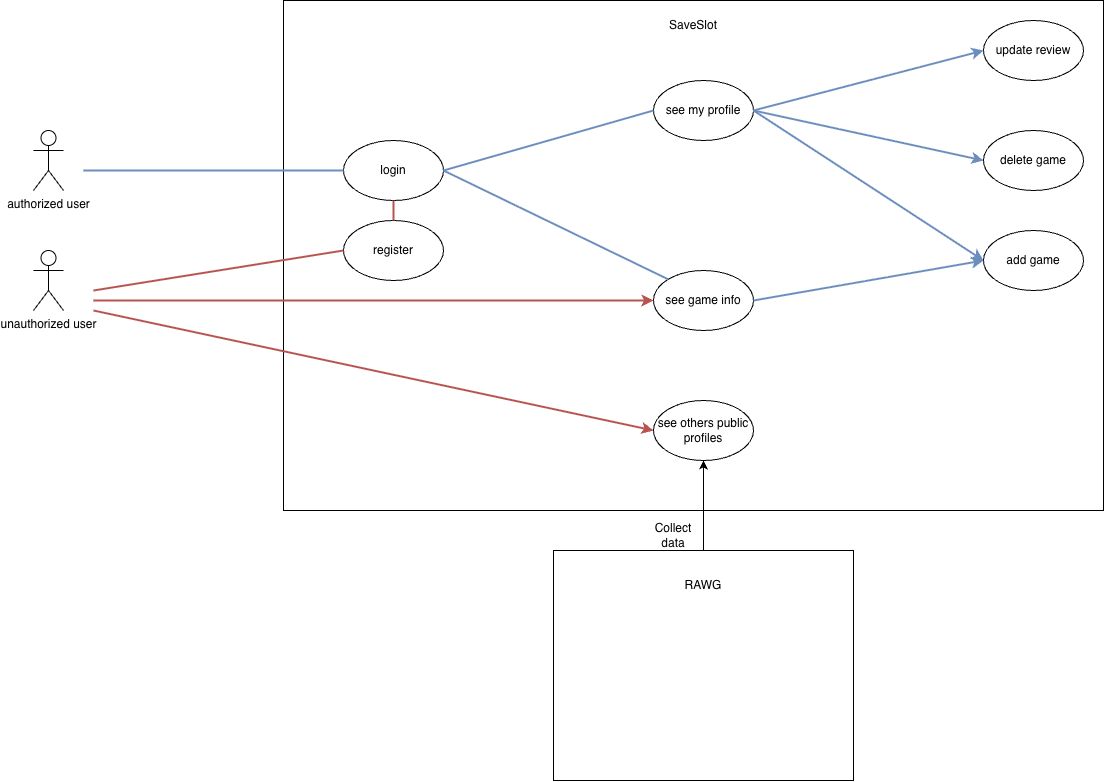

The diagram above was exported from draw.io. Its source (the exported page's mxGraphModel, read from the mxfile embedded in the PNG):
<mxGraphModel dx="1351" dy="930" grid="1" gridSize="10" guides="1" tooltips="1" connect="1" arrows="1" fold="1" page="1" pageScale="1" pageWidth="827" pageHeight="1169" math="0" shadow="0">
  <root>
    <mxCell id="0" />
    <mxCell id="1" parent="0" />
    <mxCell id="PbDjEHiqXBcQEqRH-TOe-1" parent="1" style="shape=umlActor;verticalLabelPosition=bottom;verticalAlign=top;html=1;outlineConnect=0;" value="authorized user" vertex="1">
      <mxGeometry height="60" width="30" x="90" y="170" as="geometry" />
    </mxCell>
    <mxCell id="PbDjEHiqXBcQEqRH-TOe-2" parent="1" style="shape=umlActor;verticalLabelPosition=bottom;verticalAlign=top;html=1;outlineConnect=0;" value="unauthorized user" vertex="1">
      <mxGeometry height="60" width="30" x="90" y="290" as="geometry" />
    </mxCell>
    <mxCell id="PbDjEHiqXBcQEqRH-TOe-5" parent="1" style="rounded=0;whiteSpace=wrap;html=1;fillColor=none;" value="" vertex="1">
      <mxGeometry height="510" width="820" x="340" y="40" as="geometry" />
    </mxCell>
    <mxCell id="PbDjEHiqXBcQEqRH-TOe-6" parent="1" style="text;html=1;whiteSpace=wrap;strokeColor=none;fillColor=none;align=center;verticalAlign=middle;rounded=0;" value="SaveSlot" vertex="1">
      <mxGeometry height="30" width="60" x="720" y="50" as="geometry" />
    </mxCell>
    <mxCell id="PbDjEHiqXBcQEqRH-TOe-7" parent="1" style="ellipse;whiteSpace=wrap;html=1;fillColor=none;" value="register" vertex="1">
      <mxGeometry height="60" width="100" x="400" y="260" as="geometry" />
    </mxCell>
    <mxCell id="PbDjEHiqXBcQEqRH-TOe-8" parent="1" style="ellipse;whiteSpace=wrap;html=1;fillColor=none;" value="login" vertex="1">
      <mxGeometry height="60" width="100" x="400" y="180" as="geometry" />
    </mxCell>
    <mxCell id="PbDjEHiqXBcQEqRH-TOe-9" edge="1" parent="1" style="endArrow=none;html=1;rounded=0;entryX=0;entryY=0.5;entryDx=0;entryDy=0;fillColor=#dae8fc;strokeColor=#6c8ebf;strokeWidth=2;" target="PbDjEHiqXBcQEqRH-TOe-8" value="">
      <mxGeometry height="50" relative="1" width="50" as="geometry">
        <mxPoint x="140" y="210" as="sourcePoint" />
        <mxPoint x="540" y="220" as="targetPoint" />
      </mxGeometry>
    </mxCell>
    <mxCell id="PbDjEHiqXBcQEqRH-TOe-10" edge="1" parent="1" style="endArrow=none;html=1;rounded=0;entryX=0;entryY=0.5;entryDx=0;entryDy=0;fillColor=#f8cecc;strokeColor=#b85450;strokeWidth=2;" target="PbDjEHiqXBcQEqRH-TOe-7" value="">
      <mxGeometry height="50" relative="1" width="50" as="geometry">
        <mxPoint x="150" y="330" as="sourcePoint" />
        <mxPoint x="540" y="220" as="targetPoint" />
      </mxGeometry>
    </mxCell>
    <mxCell id="PbDjEHiqXBcQEqRH-TOe-12" parent="1" style="ellipse;whiteSpace=wrap;html=1;fillColor=none;" value="see others public profiles" vertex="1">
      <mxGeometry height="60" width="100" x="710" y="440" as="geometry" />
    </mxCell>
    <mxCell id="PbDjEHiqXBcQEqRH-TOe-13" parent="1" style="ellipse;whiteSpace=wrap;html=1;fillColor=none;" value="see game info" vertex="1">
      <mxGeometry height="60" width="100" x="710" y="310" as="geometry" />
    </mxCell>
    <mxCell id="PbDjEHiqXBcQEqRH-TOe-14" parent="1" style="ellipse;whiteSpace=wrap;html=1;fillColor=none;" value="see my profile" vertex="1">
      <mxGeometry height="60" width="100" x="710" y="120" as="geometry" />
    </mxCell>
    <mxCell id="PbDjEHiqXBcQEqRH-TOe-15" parent="1" style="ellipse;whiteSpace=wrap;html=1;fillColor=none;" value="add game" vertex="1">
      <mxGeometry height="60" width="100" x="1040" y="270" as="geometry" />
    </mxCell>
    <mxCell id="PbDjEHiqXBcQEqRH-TOe-16" parent="1" style="ellipse;whiteSpace=wrap;html=1;fillColor=none;" value="delete game" vertex="1">
      <mxGeometry height="60" width="100" x="1040" y="170" as="geometry" />
    </mxCell>
    <mxCell id="PbDjEHiqXBcQEqRH-TOe-17" parent="1" style="ellipse;whiteSpace=wrap;html=1;fillColor=none;" value="update review" vertex="1">
      <mxGeometry height="60" width="100" x="1040" y="60" as="geometry" />
    </mxCell>
    <mxCell id="PbDjEHiqXBcQEqRH-TOe-20" parent="1" style="rounded=0;whiteSpace=wrap;html=1;fillColor=none;" value="" vertex="1">
      <mxGeometry height="230" width="300" x="610" y="590" as="geometry" />
    </mxCell>
    <mxCell id="PbDjEHiqXBcQEqRH-TOe-21" parent="1" style="text;html=1;whiteSpace=wrap;strokeColor=none;fillColor=none;align=center;verticalAlign=middle;rounded=0;" value="RAWG" vertex="1">
      <mxGeometry height="30" width="60" x="730" y="610" as="geometry" />
    </mxCell>
    <mxCell id="PbDjEHiqXBcQEqRH-TOe-22" edge="1" parent="1" source="PbDjEHiqXBcQEqRH-TOe-20" style="endArrow=classic;html=1;rounded=0;exitX=0.5;exitY=0;exitDx=0;exitDy=0;entryX=0.5;entryY=1;entryDx=0;entryDy=0;" target="PbDjEHiqXBcQEqRH-TOe-12" value="">
      <mxGeometry height="50" relative="1" width="50" as="geometry">
        <mxPoint x="660" y="450" as="sourcePoint" />
        <mxPoint x="710" y="400" as="targetPoint" />
      </mxGeometry>
    </mxCell>
    <mxCell id="PbDjEHiqXBcQEqRH-TOe-23" parent="1" style="text;html=1;whiteSpace=wrap;strokeColor=none;fillColor=none;align=center;verticalAlign=middle;rounded=0;" value="Collect data" vertex="1">
      <mxGeometry height="30" width="60" x="700" y="560" as="geometry" />
    </mxCell>
    <mxCell id="PbDjEHiqXBcQEqRH-TOe-24" edge="1" parent="1" source="PbDjEHiqXBcQEqRH-TOe-8" style="endArrow=none;html=1;rounded=0;entryX=0;entryY=0.5;entryDx=0;entryDy=0;fillColor=#dae8fc;strokeColor=#6c8ebf;strokeWidth=2;exitX=1;exitY=0.5;exitDx=0;exitDy=0;" target="PbDjEHiqXBcQEqRH-TOe-14" value="">
      <mxGeometry height="50" relative="1" width="50" as="geometry">
        <mxPoint x="330" y="210" as="sourcePoint" />
        <mxPoint x="590" y="210" as="targetPoint" />
      </mxGeometry>
    </mxCell>
    <mxCell id="PbDjEHiqXBcQEqRH-TOe-26" edge="1" parent="1" source="PbDjEHiqXBcQEqRH-TOe-8" style="endArrow=none;html=1;rounded=0;entryX=0;entryY=0;entryDx=0;entryDy=0;fillColor=#dae8fc;strokeColor=#6c8ebf;strokeWidth=2;exitX=1;exitY=0.5;exitDx=0;exitDy=0;" target="PbDjEHiqXBcQEqRH-TOe-13" value="">
      <mxGeometry height="50" relative="1" width="50" as="geometry">
        <mxPoint x="510" y="319" as="sourcePoint" />
        <mxPoint x="735" y="280" as="targetPoint" />
      </mxGeometry>
    </mxCell>
    <mxCell id="PbDjEHiqXBcQEqRH-TOe-39" edge="1" parent="1" source="PbDjEHiqXBcQEqRH-TOe-13" style="endArrow=classic;html=1;rounded=0;exitX=1;exitY=0.5;exitDx=0;exitDy=0;entryX=0;entryY=0.5;entryDx=0;entryDy=0;strokeWidth=2;fillColor=#dae8fc;strokeColor=#6c8ebf;" target="PbDjEHiqXBcQEqRH-TOe-15" value="">
      <mxGeometry height="50" relative="1" width="50" as="geometry">
        <mxPoint x="960" y="370" as="sourcePoint" />
        <mxPoint x="1190" y="455" as="targetPoint" />
      </mxGeometry>
    </mxCell>
    <mxCell id="PbDjEHiqXBcQEqRH-TOe-40" edge="1" parent="1" source="PbDjEHiqXBcQEqRH-TOe-14" style="endArrow=classic;html=1;rounded=0;exitX=1;exitY=0.5;exitDx=0;exitDy=0;entryX=0;entryY=0.5;entryDx=0;entryDy=0;strokeWidth=2;fillColor=#dae8fc;strokeColor=#6c8ebf;" target="PbDjEHiqXBcQEqRH-TOe-15" value="">
      <mxGeometry height="50" relative="1" width="50" as="geometry">
        <mxPoint x="1000" y="270" as="sourcePoint" />
        <mxPoint x="1230" y="355" as="targetPoint" />
      </mxGeometry>
    </mxCell>
    <mxCell id="PbDjEHiqXBcQEqRH-TOe-41" edge="1" parent="1" source="PbDjEHiqXBcQEqRH-TOe-14" style="endArrow=classic;html=1;rounded=0;exitX=1;exitY=0.5;exitDx=0;exitDy=0;entryX=0;entryY=0.5;entryDx=0;entryDy=0;strokeWidth=2;fillColor=#dae8fc;strokeColor=#6c8ebf;" target="PbDjEHiqXBcQEqRH-TOe-16" value="">
      <mxGeometry height="50" relative="1" width="50" as="geometry">
        <mxPoint x="980" y="180" as="sourcePoint" />
        <mxPoint x="1210" y="265" as="targetPoint" />
      </mxGeometry>
    </mxCell>
    <mxCell id="PbDjEHiqXBcQEqRH-TOe-42" edge="1" parent="1" source="PbDjEHiqXBcQEqRH-TOe-14" style="endArrow=classic;html=1;rounded=0;exitX=1;exitY=0.5;exitDx=0;exitDy=0;entryX=0;entryY=0.5;entryDx=0;entryDy=0;strokeWidth=2;fillColor=#dae8fc;strokeColor=#6c8ebf;" target="PbDjEHiqXBcQEqRH-TOe-17" value="">
      <mxGeometry height="50" relative="1" width="50" as="geometry">
        <mxPoint x="970" y="100" as="sourcePoint" />
        <mxPoint x="1200" y="185" as="targetPoint" />
      </mxGeometry>
    </mxCell>
    <mxCell id="PbDjEHiqXBcQEqRH-TOe-44" edge="1" parent="1" style="endArrow=classic;html=1;rounded=0;entryX=0;entryY=0.5;entryDx=0;entryDy=0;strokeWidth=2;fillColor=#f8cecc;strokeColor=#b85450;" target="PbDjEHiqXBcQEqRH-TOe-12" value="">
      <mxGeometry height="50" relative="1" width="50" as="geometry">
        <mxPoint x="150" y="350" as="sourcePoint" />
        <mxPoint x="1110" y="390" as="targetPoint" />
      </mxGeometry>
    </mxCell>
    <mxCell id="PbDjEHiqXBcQEqRH-TOe-46" edge="1" parent="1" style="endArrow=classic;html=1;rounded=0;entryX=0;entryY=0.5;entryDx=0;entryDy=0;strokeWidth=2;fillColor=#f8cecc;strokeColor=#b85450;" target="PbDjEHiqXBcQEqRH-TOe-13" value="">
      <mxGeometry height="50" relative="1" width="50" as="geometry">
        <mxPoint x="150" y="340" as="sourcePoint" />
        <mxPoint x="550" y="390" as="targetPoint" />
      </mxGeometry>
    </mxCell>
    <mxCell id="PbDjEHiqXBcQEqRH-TOe-47" edge="1" parent="1" source="PbDjEHiqXBcQEqRH-TOe-7" style="endArrow=none;html=1;rounded=0;exitX=0.5;exitY=0;exitDx=0;exitDy=0;entryX=0.5;entryY=1;entryDx=0;entryDy=0;fillColor=#f8cecc;strokeColor=#b85450;strokeWidth=2;" target="PbDjEHiqXBcQEqRH-TOe-8" value="">
      <mxGeometry height="50" relative="1" width="50" as="geometry">
        <mxPoint x="500" y="440" as="sourcePoint" />
        <mxPoint x="550" y="390" as="targetPoint" />
      </mxGeometry>
    </mxCell>
  </root>
</mxGraphModel>